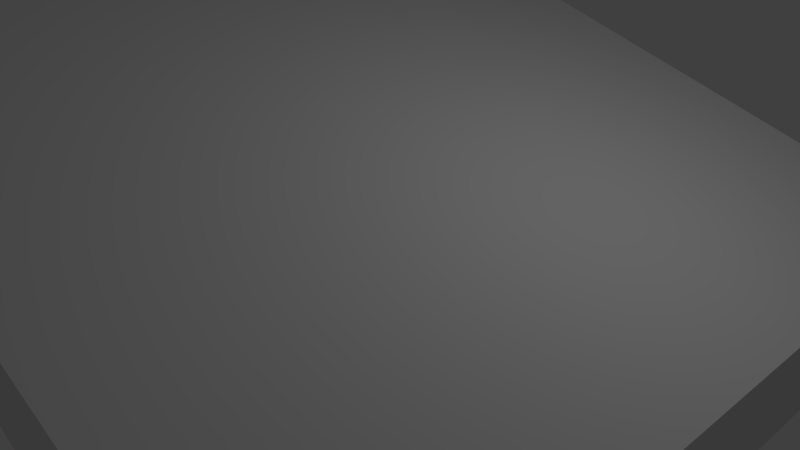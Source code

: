 # Source: uphill1.blend  (saved by Blender 2.79.0; exported with 4.5.12 LTS)
import bpy
from mathutils import Matrix  # noqa: F401  (used for matrix-valued properties, if any)

bpy.ops.wm.read_factory_settings(use_empty=True)
scene = bpy.context.scene
scene.name = 'Scene'

# ---- collections
col_collection_1 = bpy.data.collections.new('Collection 1'); scene.collection.children.link(col_collection_1)

# ---- materials (node trees are filled in below, after node groups)
mat_material = bpy.data.materials.new('Material')
mat_material.alpha_threshold = 0.0
mat_material.use_transparent_shadow = False
mat_material.roughness = 0.5
mat_material.line_color = (0.0, 0.0, 0.0, 1.0)

# ---- material node trees

# ---- world
world_world = bpy.data.worlds.new('World'); scene.world = world_world
world_world.color = (0.05088, 0.05088, 0.05088)
world_world.use_sun_shadow = False
world_world.sun_shadow_jitter_overblur = 0.0
world_world.cycles.sampling_method = 'MANUAL'

# ---- cameras
cam_camera = bpy.data.cameras.new('Camera')
cam_camera.clip_end = 100.0
cam_camera.lens = 35.0
cam_camera.sensor_width = 32.0
cam_camera.sensor_height = 18.0
cam_camera.ortho_scale = 7.314
cam_camera.dof.focus_distance = 0.0
cam_camera.dof.aperture_fstop = 128.0

# ---- lights
light_lamp = bpy.data.lights.new('Lamp', 'POINT')
light_lamp.transmission_factor = 0.0
light_lamp.cutoff_distance = 30.0
light_lamp.energy = 100.0
light_lamp.shadow_buffer_clip_start = 1.001
light_lamp.shadow_soft_size = 0.1
light_lamp.shadow_maximum_resolution = 0.006
light_lamp.use_absolute_resolution = True

# ---- meshes
me_cube = bpy.data.meshes.new('Cube')
me_cube.from_pydata([(1.0, 1.0, -1.0), (1.0, -1.0, -1.0), (-1.6, -1.0, 7.0), (-1.6, 1.0, 7.0), (1.0, 1.0, 1.0), (1.0, -1.0, 1.0), (-1.6, -1.0, 9.0), (-1.6, 1.0, 9.0)], [], [(0, 1, 2, 3), (4, 7, 6, 5), (0, 4, 5, 1), (1, 5, 6, 2), (2, 6, 7, 3), (4, 0, 3, 7)])
_uv = me_cube.uv_layers.new(name='UVMap')
_uv.uv.foreach_set('vector', [0.0, 0.0, 1.0, 0.0, 1.0, 1.0, 0.0, 1.0, 0.0, 0.0, 1.0, 0.0, 1.0, 1.0, 0.0, 1.0, 0.0, 0.0, 1.0, 0.0, 1.0, 1.0, 0.0, 1.0, 0.0, 0.0, 1.0, 0.0, 1.0, 1.0, 0.0, 1.0, 0.0, 0.0, 1.0, 0.0, 1.0, 1.0, 0.0, 1.0, 0.0, 0.0, 1.0, 0.0, 1.0, 1.0, 0.0, 1.0])
me_cube.materials.append(mat_material)
me_cube.use_remesh_preserve_volume = False
me_cube.use_remesh_preserve_attributes = False
me_cube.use_mirror_vertex_groups = False
me_cube.update()

# ---- objects
ob_cube = bpy.data.objects.new('Cube', me_cube)
ob_lamp = bpy.data.objects.new('Lamp', light_lamp)
ob_camera = bpy.data.objects.new('Camera', cam_camera)

# ---- transforms, parenting, visibility, modifiers, constraints
ob_cube.location = (0.0, 0.0, 0.0)
ob_cube.scale = (5.0, 5.0, 0.5)
ob_cube.lock_rotations_4d = False
ob_cube.empty_display_type = 'ARROWS'
ob_cube.lineart.crease_threshold = 0.0
ob_lamp.location = (4.076, 1.005, 5.904)
ob_lamp.rotation_euler = (0.6503, 0.05522, 1.866)
ob_lamp.lock_rotations_4d = False
ob_lamp.empty_display_type = 'ARROWS'
ob_lamp.color = (0.0, 0.0, 0.0, 0.0)
ob_lamp.lineart.crease_threshold = 0.0
ob_camera.location = (7.481, -6.508, 5.344)
ob_camera.rotation_euler = (1.109, 0.0, 0.8149)
ob_camera.lock_rotations_4d = False
ob_camera.empty_display_type = 'ARROWS'
ob_camera.color = (0.0, 0.0, 0.0, 0.0)
ob_camera.display_type = 'WIRE'
ob_camera.lineart.crease_threshold = 0.0

# ---- collection membership
col_collection_1.objects.link(ob_cube)
col_collection_1.objects.link(ob_lamp)
col_collection_1.objects.link(ob_camera)

# ---- scene / render settings (as saved in the file)
scene.camera = ob_camera
scene.frame_start = 1; scene.frame_end = 250; scene.frame_set(1)
scene.render.engine = 'BLENDER_EEVEE_NEXT'
scene.render.resolution_percentage = 50
scene.render.dither_intensity = 0.0
scene.cycles.use_denoising = False
scene.cycles.samples = 128
scene.cycles.sampling_pattern = 'TABULATED_SOBOL'
scene.cycles.use_adaptive_sampling = False
scene.cycles.use_light_tree = False
scene.cycles.blur_glossy = 0.0
scene.cycles.sample_clamp_indirect = 0.0
scene.view_settings.view_transform = 'Standard'
bpy.context.view_layer.update()
